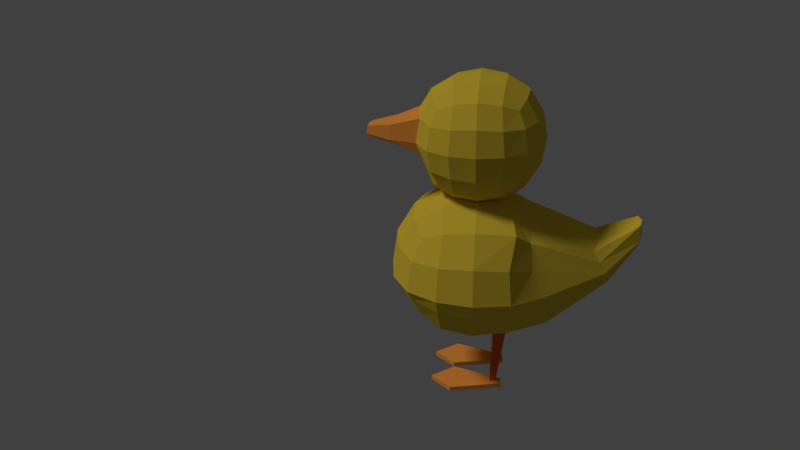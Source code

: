# Source: duck.blend  (saved by Blender 2.79.0; exported with 4.5.12 LTS)
import bpy
from mathutils import Matrix  # noqa: F401  (used for matrix-valued properties, if any)

bpy.ops.wm.read_factory_settings(use_empty=True)
scene = bpy.context.scene
scene.name = 'Scene'

# ---- collections
col_collection_1 = bpy.data.collections.new('Collection 1'); scene.collection.children.link(col_collection_1)

# ---- materials (node trees are filled in below, after node groups)
mat_material_006 = bpy.data.materials.new('Material.006')
mat_material_006.alpha_threshold = 0.0
mat_material_006.use_transparent_shadow = False
mat_material_006.diffuse_color = (0.7842, 0.1318, 0.02195, 1.0)
mat_material_006.roughness = 0.5
mat_material_006.specular_intensity = 0.0
mat_material = bpy.data.materials.new('Material')
mat_material.alpha_threshold = 0.0
mat_material.use_transparent_shadow = False
mat_material.diffuse_color = (0.8, 0.569, 0.04704, 1.0)
mat_material.roughness = 0.5
mat_material.specular_intensity = 0.0
mat_material.line_color = (0.0, 0.0, 0.0, 1.0)
mat_material_004 = bpy.data.materials.new('Material.004')
mat_material_004.alpha_threshold = 0.0
mat_material_004.use_transparent_shadow = False
mat_material_004.diffuse_color = (1.0, 0.3635, 0.06327, 1.0)
mat_material_004.roughness = 0.5
mat_material_004.specular_intensity = 0.0
mat_material_009 = bpy.data.materials.new('Material.009')
mat_material_009.alpha_threshold = 0.0
mat_material_009.use_transparent_shadow = False
mat_material_009.roughness = 0.5

# ---- material node trees

# ---- world
world_world = bpy.data.worlds.new('World'); scene.world = world_world
world_world.color = (0.05088, 0.05088, 0.05088)
world_world.use_sun_shadow = False
world_world.sun_shadow_jitter_overblur = 0.0
world_world.cycles.sampling_method = 'MANUAL'

# ---- cameras
cam_camera = bpy.data.cameras.new('Camera')
cam_camera.clip_end = 100.0
cam_camera.lens = 35.0
cam_camera.sensor_width = 32.0
cam_camera.sensor_height = 18.0
cam_camera.ortho_scale = 7.314
cam_camera.dof.focus_distance = 0.0
cam_camera.dof.aperture_fstop = 128.0

# ---- lights
light_lamp = bpy.data.lights.new('Lamp', 'SUN')
light_lamp.transmission_factor = 0.0
light_lamp.cutoff_distance = 30.0
light_lamp.angle = 0.1993
light_lamp.energy = 1.0
light_lamp.shadow_buffer_clip_start = 1.001
light_lamp.shadow_soft_size = 0.1
light_lamp.shadow_cascade_max_distance = 1000.0

# ---- meshes
me_cube_001 = bpy.data.meshes.new('Cube.001')
me_cube_001.from_pydata([(-1.0, -1.0, -1.0), (-1.0, -1.0, 1.0), (-1.0, 1.0, -1.0), (-1.0, 1.0, 1.0), (1.0, -1.0, -1.0), (3.842, -0.8623, 0.9673), (1.0, 1.0, -1.0), (3.842, 1.138, 0.9673), (-0.2159, -14.25, -1.009), (-0.2159, -14.25, 0.9908), (-0.2159, -12.25, -1.009), (-0.2159, -12.25, 0.9908), (1.784, -14.25, -1.009), (4.626, -14.11, 0.958), (1.784, -12.25, -1.009), (4.626, -12.11, 0.958)], [], [(0, 1, 3, 2), (2, 3, 7, 6), (6, 7, 5, 4), (4, 5, 1, 0), (2, 6, 4, 0), (7, 3, 1, 5), (8, 9, 11, 10), (10, 11, 15, 14), (14, 15, 13, 12), (12, 13, 9, 8), (10, 14, 12, 8), (15, 11, 9, 13)])
me_cube_001.materials.append(mat_material_006)
me_cube_001.use_remesh_preserve_volume = False
me_cube_001.use_remesh_preserve_attributes = False
me_cube_001.use_mirror_vertex_groups = False
me_cube_001.update()
me_cylinder = bpy.data.meshes.new('Cylinder')
me_cylinder.from_pydata([(0.0, 1.0, -1.0), (0.0, 1.0, 1.0), (0.1951, 0.9808, -1.0), (0.1951, 0.9808, 1.0), (0.3827, 0.9239, -1.0), (0.3827, 0.9239, 1.0), (0.5556, 0.8315, -1.0), (0.5556, 0.8315, 1.0), (0.7071, 0.7071, -1.0), (0.7071, 0.7071, 1.0), (0.8315, 0.5556, -1.0), (0.8315, 0.5556, 1.0), (0.9239, 0.3827, -1.0), (0.9239, 0.3827, 1.0), (0.9808, 0.1951, -1.0), (0.9808, 0.1951, 1.0), (1.0, 7.55e-08, -1.0), (1.0, 7.55e-08, 1.0), (0.9808, -0.1951, -1.0), (0.9808, -0.1951, 1.0), (0.9239, -0.3827, -1.0), (0.9239, -0.3827, 1.0), (0.8315, -0.5556, -1.0), (0.8315, -0.5556, 1.0), (0.7071, -0.7071, -1.0), (0.7071, -0.7071, 1.0), (0.5556, -0.8315, -1.0), (0.5556, -0.8315, 1.0), (0.3827, -0.9239, -1.0), (0.3827, -0.9239, 1.0), (0.1951, -0.9808, -1.0), (0.1951, -0.9808, 1.0), (-3.258e-07, -1.0, -1.0), (-3.258e-07, -1.0, 1.0), (-0.1951, -0.9808, -1.0), (-0.1951, -0.9808, 1.0), (-0.3827, -0.9239, -1.0), (-0.3827, -0.9239, 1.0), (-0.5556, -0.8315, -1.0), (-0.5556, -0.8315, 1.0), (-0.7071, -0.7071, -1.0), (-0.7071, -0.7071, 1.0), (-0.8315, -0.5556, -1.0), (-0.8315, -0.5556, 1.0), (-0.9239, -0.3827, -1.0), (-0.9239, -0.3827, 1.0), (-0.9808, -0.1951, -1.0), (-0.9808, -0.1951, 1.0), (-1.0, 9.656e-07, -1.0), (-1.0, 9.656e-07, 1.0), (-0.9808, 0.1951, -1.0), (-0.9808, 0.1951, 1.0), (-0.9239, 0.3827, -1.0), (-0.9239, 0.3827, 1.0), (-0.8315, 0.5556, -1.0), (-0.8315, 0.5556, 1.0), (-0.7071, 0.7071, -1.0), (-0.7071, 0.7071, 1.0), (-0.5556, 0.8315, -1.0), (-0.5556, 0.8315, 1.0), (-0.3827, 0.9239, -1.0), (-0.3827, 0.9239, 1.0), (-0.1951, 0.9808, -1.0), (-0.1951, 0.9808, 1.0)], [], [(0, 1, 3, 2), (2, 3, 5, 4), (4, 5, 7, 6), (6, 7, 9, 8), (8, 9, 11, 10), (10, 11, 13, 12), (12, 13, 15, 14), (14, 15, 17, 16), (16, 17, 19, 18), (18, 19, 21, 20), (20, 21, 23, 22), (22, 23, 25, 24), (24, 25, 27, 26), (26, 27, 29, 28), (28, 29, 31, 30), (30, 31, 33, 32), (32, 33, 35, 34), (34, 35, 37, 36), (36, 37, 39, 38), (38, 39, 41, 40), (40, 41, 43, 42), (42, 43, 45, 44), (44, 45, 47, 46), (46, 47, 49, 48), (48, 49, 51, 50), (50, 51, 53, 52), (52, 53, 55, 54), (54, 55, 57, 56), (56, 57, 59, 58), (58, 59, 61, 60), (3, 1, 63, 61, 59, 57, 55, 53, 51, 49, 47, 45, 43, 41, 39, 37, 35, 33, 31, 29, 27, 25, 23, 21, 19, 17, 15, 13, 11, 9, 7, 5), (60, 61, 63, 62), (62, 63, 1, 0), (0, 2, 4, 6, 8, 10, 12, 14, 16, 18, 20, 22, 24, 26, 28, 30, 32, 34, 36, 38, 40, 42, 44, 46, 48, 50, 52, 54, 56, 58, 60, 62)])
me_cylinder.use_remesh_preserve_volume = False
me_cylinder.use_remesh_preserve_attributes = False
me_cylinder.use_mirror_vertex_groups = False
me_cylinder.update()
me_cube = bpy.data.meshes.new('Cube')
me_cube.from_pydata([(0.02239, 0.0009889, -0.6988), (0.3695, -0.004931, -0.6217), (0.01423, -0.3503, -0.6438), (-0.3309, 0.005666, -0.658), (0.02443, 0.351, -0.6359), (0.3471, 0.3212, -0.5638), (0.3376, -0.3315, -0.5712), (-0.3142, -0.3216, -0.605), (-0.3047, 0.331, -0.5976), (0.0, 0.3507, 0.8194), (-0.2876, -0.001784, 0.7937), (-2.235e-07, -0.3507, 0.8194), (0.3507, -2.682e-07, 0.8194), (0.3264, 0.3264, 0.7639), (-0.3165, 0.3269, 0.7573), (-0.2513, -0.3208, 0.7094), (0.3264, -0.3264, 0.7639), (0.8785, -2.608e-07, 0.0), (0.8194, 0.3507, 0.0), (0.8194, -3.129e-07, 0.3507), (0.8194, -0.3507, 0.0), (0.8132, -0.01695, -0.1294), (0.7613, 0.31, -0.1043), (0.7639, 0.3264, 0.3264), (0.7639, -0.3264, 0.3264), (0.7518, -0.3427, -0.1117), (-2.608e-07, -0.8785, 0.0), (0.3507, -0.8194, 0.0), (-3.055e-07, -0.8194, 0.3507), (-0.3507, -0.8194, 0.0), (-0.01692, -0.8239, -0.181), (0.3085, -0.7735, -0.1392), (0.3264, -0.7639, 0.3264), (-0.3264, -0.7639, 0.3264), (-0.3433, -0.7637, -0.173), (1.963e-07, 0.8785, 0.0), (0.3507, 0.8194, 0.0), (0.006911, 0.8147, -0.1625), (-0.3507, 0.8194, 0.0), (1.714e-07, 0.8194, 0.3507), (0.3264, 0.7639, 0.3264), (0.3405, 0.7591, -0.1476), (-0.3211, 0.7639, -0.1558), (-0.3264, 0.7639, 0.3264), (0.6104, 0.291, -0.3853), (0.6525, -0.01121, -0.4306), (0.6016, -0.313, -0.3921), (0.328, 0.5974, -0.4229), (0.01953, 0.6416, -0.4566), (-0.2851, 0.6015, -0.4285), (0.609, 0.5898, -0.1111), (0.6432, 0.6432, 0.0), (0.599, 0.599, 0.3021), (0.3008, -0.6054, -0.4108), (0.0008243, -0.6446, -0.4712), (-0.3025, -0.5962, -0.4421), (0.5818, -0.613, -0.099), (0.6432, -0.6432, 0.0), (0.599, -0.599, 0.3021), (-0.7138, -0.2887, -0.4636), (-0.7561, 0.01516, -0.4957), (-0.6983, 0.3151, -0.4526), (-0.6797, -0.5919, -0.1751), (-0.651, -0.6434, -0.008108), (-0.5491, -0.6021, 0.2801), (-0.6489, 0.6055, -0.1534), (-0.6362, 0.643, -7.167e-05), (-0.5353, 0.5957, 0.2607), (0.599, 0.3021, 0.599), (0.6432, -3.316e-07, 0.6432), (0.599, -0.3021, 0.599), (0.3021, 0.599, 0.599), (1.146e-07, 0.6432, 0.6432), (-0.3775, 0.6061, 0.6143), (0.3021, -0.599, 0.599), (-2.962e-07, -0.6432, 0.6432), (-0.2579, -0.5826, 0.5264), (-0.4701, -0.3149, 0.5865), (-0.5112, -0.02074, 0.6429), (-0.5226, 0.2852, 0.6051), (0.5289, 0.5036, -0.3236), (0.5043, -0.5198, -0.3095), (-0.6177, -0.4998, -0.3912), (-0.5916, 0.5182, -0.3727), (0.5093, 0.5093, 0.5093), (0.5093, -0.5093, 0.5093), (-0.422, -0.5088, 0.4482), (-0.5105, 0.503, 0.4981), (-1.574, -0.07444, 0.3415), (-1.55, -0.2388, 0.3284), (-1.224, -0.2957, 0.1068), (-1.533, -0.2002, 0.2816), (-1.552, -0.04576, 0.2833), (-1.27, -0.1212, -0.05947), (-1.254, -0.2632, 0.07572), (-1.573, -0.09222, 0.5072), (-1.162, 0.003188, 0.3776), (-1.548, -0.244, 0.4838), (-1.176, -0.2764, 0.2418), (-1.147, -0.1384, 0.3793), (-1.544, 0.08801, 0.3634), (-1.217, 0.3071, 0.1105), (-1.543, 0.06013, 0.5164), (-1.144, 0.1447, 0.3541), (-1.169, 0.285, 0.2185), (-1.289, 0.02123, -0.07452), (-1.525, 0.1035, 0.3179), (-1.239, 0.2979, 0.0859), (-1.262, 0.1618, -0.05434), (-1.225, -0.2201, -0.02555), (-1.212, 0.257, -0.0169), (-1.115, -0.2356, 0.3293), (-1.11, 0.2417, 0.3054), (0.2502, 2.658e-08, 0.7828), (-1.595e-08, -0.2502, 0.7828), (-0.2502, 1.169e-07, 0.7828), (7.441e-08, 0.2502, 0.7828), (0.2328, 0.2328, 0.8224), (0.2328, -0.2328, 0.8224), (-0.2328, -0.2328, 0.8224), (-0.2328, 0.2328, 0.8224), (-8.106e-08, -1.176e-07, 1.994), (0.0, 0.2502, 1.952), (-0.2502, -3.189e-08, 1.952), (-1.595e-07, -0.2502, 1.952), (0.2502, -1.913e-07, 1.952), (0.2328, 0.2328, 1.912), (-0.2328, 0.2328, 1.912), (-0.2328, -0.2328, 1.912), (0.2328, -0.2328, 1.912), (0.5846, 0.2502, 1.367), (0.5846, -2.232e-07, 1.618), (0.5846, -0.2502, 1.367), (0.5846, -1.223e-07, 1.238), (0.545, 0.2328, 1.255), (0.545, 0.2328, 1.6), (0.545, -0.2328, 1.6), (0.545, -0.2328, 1.255), (-1.86e-07, -0.6267, 1.367), (0.2502, -0.5846, 1.367), (-2.179e-07, -0.5846, 1.618), (-0.2502, -0.5846, 1.367), (-1.382e-07, -0.5846, 1.117), (0.2328, -0.545, 1.135), (0.2328, -0.545, 1.6), (-0.2328, -0.545, 1.6), (-0.2328, -0.545, 1.135), (-0.6267, 1.319e-07, 1.367), (-0.5846, -0.2502, 1.367), (-0.5846, 9.567e-08, 1.618), (-0.5846, 0.2502, 1.367), (-0.5846, 1.382e-07, 1.117), (-0.545, -0.2328, 1.135), (-0.545, -0.2328, 1.6), (-0.545, 0.2328, 1.6), (-0.545, 0.2328, 1.135), (1.4e-07, 0.6267, 1.367), (0.2502, 0.5846, 1.367), (1.276e-07, 0.5846, 1.117), (-0.2502, 0.5846, 1.367), (1.223e-07, 0.5846, 1.618), (0.2328, 0.545, 1.6), (0.2328, 0.545, 1.135), (-0.2328, 0.545, 1.135), (-0.2328, 0.545, 1.6), (0.4273, 0.2155, 0.9401), (0.4589, -4.518e-08, 0.9085), (0.4273, -0.2155, 0.9401), (0.2155, 0.4273, 0.9401), (1.043e-07, 0.4589, 0.9085), (-0.2155, 0.4273, 0.9401), (0.4273, 0.4273, 1.152), (0.4589, 0.4589, 1.367), (0.4273, 0.4273, 1.583), (0.2155, -0.4273, 0.9401), (-7.043e-08, -0.4589, 0.9085), (-0.2155, -0.4273, 0.9401), (0.4273, -0.4273, 1.152), (0.4589, -0.4589, 1.367), (0.4273, -0.4273, 1.583), (-0.4273, -0.2155, 0.9401), (-0.4589, 1.355e-07, 0.9085), (-0.4273, 0.2155, 0.9401), (-0.4273, -0.4273, 1.152), (-0.4589, -0.4589, 1.367), (-0.4273, -0.4273, 1.583), (-0.4273, 0.4273, 1.152), (-0.4589, 0.4589, 1.367), (-0.4273, 0.4273, 1.583), (0.4273, 0.2155, 1.795), (0.4589, -2.365e-07, 1.826), (0.4273, -0.2155, 1.795), (0.2155, 0.4273, 1.795), (8.172e-08, 0.4589, 1.826), (-0.2155, 0.4273, 1.795), (0.2155, -0.4273, 1.795), (-2.113e-07, -0.4589, 1.826), (-0.2155, -0.4273, 1.795), (-0.4273, -0.2155, 1.795), (-0.4589, 4.518e-08, 1.826), (-0.4273, 0.2155, 1.795), (0.3633, 0.3633, 1.004), (0.3633, -0.3633, 1.004), (-0.3633, -0.3633, 1.004), (-0.3633, 0.3633, 1.004), (0.3633, 0.3633, 1.731), (0.3633, -0.3633, 1.731), (-0.3633, -0.3633, 1.731), (-0.3633, 0.3633, 1.731), (0.8492, 0.194, 1.372), (0.8241, 0.183, 1.346), (0.8354, -1.594e-07, 1.33), (0.8354, -2.234e-07, 1.526), (0.8241, 0.183, 1.52), (0.8269, -0.191, 1.359), (0.8018, -0.18, 1.506), (0.8018, -0.18, 1.332), (1.074, -2.437e-07, 1.4), (1.074, 0.1145, 1.405), (1.062, 0.109, 1.376), (1.061, -2.236e-07, 1.366), (1.061, -2.554e-07, 1.479), (1.062, 0.109, 1.478), (1.052, -0.1115, 1.391), (1.04, -0.106, 1.465), (1.04, -0.106, 1.362)], [], [(0, 4, 5, 1), (1, 5, 44, 45), (4, 48, 47, 5), (5, 47, 80, 44), (0, 1, 6, 2), (2, 6, 53, 54), (1, 45, 46, 6), (6, 46, 81, 53), (0, 2, 7, 3), (3, 7, 59, 60), (2, 54, 55, 7), (7, 55, 82, 59), (0, 3, 8, 4), (4, 8, 49, 48), (3, 60, 61, 8), (8, 61, 83, 49), (9, 13, 71, 72), (12, 69, 68, 13), (13, 68, 84, 71), (10, 14, 79, 78), (9, 72, 73, 14), (14, 73, 87, 79), (11, 15, 76, 75), (10, 78, 77, 15), (15, 77, 86, 76), (12, 16, 70, 69), (11, 75, 74, 16), (16, 74, 85, 70), (17, 21, 22, 18), (18, 22, 50, 51), (21, 45, 44, 22), (22, 44, 80, 50), (17, 18, 23, 19), (19, 23, 68, 69), (18, 51, 52, 23), (23, 52, 84, 68), (17, 19, 24, 20), (20, 24, 58, 57), (19, 69, 70, 24), (24, 70, 85, 58), (17, 20, 25, 21), (21, 25, 46, 45), (20, 57, 56, 25), (25, 56, 81, 46), (26, 30, 31, 27), (27, 31, 56, 57), (30, 54, 53, 31), (31, 53, 81, 56), (26, 27, 32, 28), (28, 32, 74, 75), (27, 57, 58, 32), (32, 58, 85, 74), (26, 28, 33, 29), (29, 33, 64, 63), (28, 75, 76, 33), (33, 76, 86, 64), (26, 29, 34, 30), (30, 34, 55, 54), (29, 63, 62, 34), (34, 62, 82, 55), (87, 67, 104, 112), (83, 61, 108, 110), (77, 78, 96, 99), (67, 66, 101, 104), (61, 60, 105, 108), (86, 77, 99, 111), (66, 65, 107, 101), (60, 59, 93, 105), (65, 83, 110, 107), (59, 82, 109, 93), (64, 86, 111, 98), (63, 64, 98, 90), (62, 63, 90, 94), (79, 87, 112, 103), (82, 62, 94, 109), (78, 79, 103, 96), (35, 39, 40, 36), (36, 40, 52, 51), (39, 72, 71, 40), (40, 71, 84, 52), (35, 36, 41, 37), (37, 41, 47, 48), (36, 51, 50, 41), (41, 50, 80, 47), (35, 37, 42, 38), (38, 42, 65, 66), (37, 48, 49, 42), (42, 49, 83, 65), (35, 38, 43, 39), (39, 43, 73, 72), (38, 66, 67, 43), (43, 67, 87, 73), (88, 92, 91, 89), (89, 91, 94, 90), (92, 105, 93, 91), (91, 93, 109, 94), (88, 89, 97, 95), (95, 97, 99, 96), (89, 90, 98, 97), (97, 98, 111, 99), (88, 95, 102, 100), (100, 102, 104, 101), (95, 96, 103, 102), (102, 103, 112, 104), (88, 100, 106, 92), (92, 106, 108, 105), (100, 101, 107, 106), (106, 107, 110, 108), (113, 117, 165, 166), (116, 169, 168, 117), (117, 168, 201, 165), (114, 118, 174, 175), (113, 166, 167, 118), (118, 167, 202, 174), (115, 119, 180, 181), (114, 175, 176, 119), (119, 176, 203, 180), (116, 120, 170, 169), (115, 181, 182, 120), (120, 182, 204, 170), (121, 125, 126, 122), (122, 126, 192, 193), (125, 190, 189, 126), (126, 189, 205, 192), (121, 122, 127, 123), (123, 127, 200, 199), (122, 193, 194, 127), (127, 194, 208, 200), (121, 123, 128, 124), (124, 128, 197, 196), (123, 199, 198, 128), (128, 198, 207, 197), (121, 124, 129, 125), (125, 129, 191, 190), (124, 196, 195, 129), (129, 195, 206, 191), (135, 131, 212, 213), (130, 134, 171, 172), (133, 166, 165, 134), (134, 165, 201, 171), (132, 137, 216, 214), (131, 135, 189, 190), (130, 172, 173, 135), (135, 173, 205, 189), (133, 134, 210, 211), (132, 136, 179, 178), (131, 190, 191, 136), (136, 191, 206, 179), (136, 132, 214, 215), (133, 137, 167, 166), (132, 178, 177, 137), (137, 177, 202, 167), (138, 142, 143, 139), (139, 143, 177, 178), (142, 175, 174, 143), (143, 174, 202, 177), (138, 139, 144, 140), (140, 144, 195, 196), (139, 178, 179, 144), (144, 179, 206, 195), (138, 140, 145, 141), (141, 145, 185, 184), (140, 196, 197, 145), (145, 197, 207, 185), (138, 141, 146, 142), (142, 146, 176, 175), (141, 184, 183, 146), (146, 183, 203, 176), (147, 151, 152, 148), (148, 152, 183, 184), (151, 181, 180, 152), (152, 180, 203, 183), (147, 148, 153, 149), (149, 153, 198, 199), (148, 184, 185, 153), (153, 185, 207, 198), (147, 149, 154, 150), (150, 154, 188, 187), (149, 199, 200, 154), (154, 200, 208, 188), (147, 150, 155, 151), (151, 155, 182, 181), (150, 187, 186, 155), (155, 186, 204, 182), (156, 160, 161, 157), (157, 161, 173, 172), (160, 193, 192, 161), (161, 192, 205, 173), (156, 157, 162, 158), (158, 162, 168, 169), (157, 172, 171, 162), (162, 171, 201, 168), (156, 158, 163, 159), (159, 163, 186, 187), (158, 169, 170, 163), (163, 170, 204, 186), (156, 159, 164, 160), (160, 164, 194, 193), (159, 187, 188, 164), (164, 188, 208, 194), (215, 214, 223, 224), (214, 216, 225, 223), (211, 210, 219, 220), (213, 212, 221, 222), (131, 136, 215, 212), (134, 130, 209, 210), (137, 133, 211, 216), (130, 135, 213, 209), (217, 220, 219, 218), (217, 218, 222, 221), (217, 221, 224, 223), (217, 223, 225, 220), (209, 213, 222, 218), (210, 209, 218, 219), (216, 211, 220, 225), (212, 215, 224, 221), (13, 9, 117, 12), (16, 12, 118, 11), (15, 11, 119, 10), (14, 10, 120, 9), (9, 120, 117), (12, 117, 118), (11, 118, 119), (10, 119, 120)])
me_cube.polygons.foreach_set('material_index', [0, 0, 0, 0, 0, 0, 0, 0, 0, 0, 0, 0, 0, 0, 0, 0, 0, 0, 0, 0, 0, 0, 0, 0, 0, 0, 0, 0, 0, 0, 0, 0, 0, 0, 0, 0, 0, 0, 0, 0, 0, 0, 0, 0, 0, 0, 0, 0, 0, 0, 0, 0, 0, 0, 0, 0, 0, 0, 0, 0, 0, 0, 0, 0, 0, 0, 0, 0, 0, 0, 0, 0, 0, 0, 0, 0, 0, 0, 0, 0, 0, 0, 0, 0, 0, 0, 0, 0, 0, 0, 0, 0, 0, 0, 0, 0, 0, 0, 0, 0, 0, 0, 0, 0, 0, 0, 0, 0, 1, 1, 1, 1, 1, 1, 1, 1, 1, 1, 1, 1, 1, 1, 1, 1, 1, 1, 1, 1, 1, 1, 1, 1, 1, 1, 1, 1, 2, 1, 1, 1, 2, 1, 1, 1, 2, 1, 1, 1, 2, 1, 1, 1, 1, 1, 1, 1, 1, 1, 1, 1, 1, 1, 1, 1, 1, 1, 1, 1, 1, 1, 1, 1, 1, 1, 1, 1, 1, 1, 1, 1, 1, 1, 1, 1, 1, 1, 1, 1, 1, 1, 1, 1, 1, 1, 1, 1, 1, 1, 1, 1, 2, 2, 2, 2, 2, 2, 2, 2, 2, 2, 2, 2, 2, 2, 2, 2, 0, 0, 0, 0, 0, 0, 0, 0])
_uv = me_cube.uv_layers.new(name='UVMap')
_uv.uv.foreach_set('vector', [0.1379, 0.1348, 0.2127, 0.1245, 0.1972, 0.05633, 0.1269, 0.06074, 0.1269, 0.06074, 0.1972, 0.05633, 0.1834, 0.0008834, 0.1175, 0.000401, 0.2127, 0.1245, 0.275, 0.1173, 0.256, 0.05486, 0.1972, 0.05633, 0.1972, 0.05633, 0.256, 0.05486, 0.2303, 0.01454, 0.1834, 0.0008834, 0.1379, 0.1348, 0.1269, 0.06074, 0.05794, 0.07677, 0.06304, 0.1465, 0.06304, 0.1465, 0.05794, 0.07677, 0.000401, 0.09236, 0.0004708, 0.1576, 0.1269, 0.06074, 0.1175, 0.000401, 0.05444, 0.0198, 0.05794, 0.07677, 0.05794, 0.07677, 0.05444, 0.0198, 0.01297, 0.04642, 0.000401, 0.09236, 0.1379, 0.1348, 0.06304, 0.1465, 0.07843, 0.2159, 0.1489, 0.2102, 0.1489, 0.2102, 0.07843, 0.2159, 0.09673, 0.3004, 0.1629, 0.3009, 0.06304, 0.1465, 0.0004708, 0.1576, 0.01937, 0.2211, 0.07843, 0.2159, 0.07843, 0.2159, 0.01937, 0.2211, 0.04888, 0.2858, 0.09673, 0.3004, 0.1379, 0.1348, 0.1489, 0.2102, 0.2177, 0.1954, 0.2127, 0.1245, 0.2127, 0.1245, 0.2177, 0.1954, 0.275, 0.1836, 0.275, 0.1173, 0.1489, 0.2102, 0.1629, 0.3009, 0.2254, 0.2801, 0.2177, 0.1954, 0.2177, 0.1954, 0.2254, 0.2801, 0.2658, 0.2515, 0.275, 0.1836, 0.3498, 0.2666, 0.3727, 0.3334, 0.3145, 0.3432, 0.2887, 0.2826, 0.4421, 0.3206, 0.4581, 0.3816, 0.3927, 0.3889, 0.3727, 0.3334, 0.3727, 0.3334, 0.3927, 0.3889, 0.3446, 0.3815, 0.3145, 0.3432, 0.4075, 0.1873, 0.3374, 0.1993, 0.3348, 0.154, 0.3993, 0.1396, 0.3498, 0.2666, 0.2887, 0.2826, 0.2758, 0.2018, 0.3374, 0.1993, 0.3374, 0.1993, 0.2758, 0.2018, 0.29, 0.1684, 0.3348, 0.154, 0.4961, 0.2282, 0.4761, 0.1774, 0.5304, 0.1617, 0.5571, 0.2122, 0.4075, 0.1873, 0.3993, 0.1396, 0.4629, 0.1321, 0.4761, 0.1774, 0.4761, 0.1774, 0.4629, 0.1321, 0.506, 0.1315, 0.5304, 0.1617, 0.4421, 0.3206, 0.5089, 0.2976, 0.5187, 0.3558, 0.4581, 0.3816, 0.4961, 0.2282, 0.5571, 0.2122, 0.5644, 0.2776, 0.5089, 0.2976, 0.5089, 0.2976, 0.5644, 0.2776, 0.5571, 0.3258, 0.5187, 0.3558, 0.1388, 0.5539, 0.1663, 0.5483, 0.1661, 0.619, 0.1443, 0.6294, 0.1443, 0.6294, 0.1661, 0.619, 0.1663, 0.6784, 0.1489, 0.6923, 0.2321, 0.5454, 0.1671, 0.5449, 0.1762, 0.4796, 0.2367, 0.4749, 0.2367, 0.4749, 0.1762, 0.4796, 0.1945, 0.4347, 0.2401, 0.4156, 0.1388, 0.5539, 0.1443, 0.6294, 0.07369, 0.6293, 0.06333, 0.5594, 0.06333, 0.5594, 0.07369, 0.6293, 0.01467, 0.6283, 0.000401, 0.564, 0.1443, 0.6294, 0.1489, 0.6923, 0.08319, 0.6875, 0.07369, 0.6293, 0.07369, 0.6293, 0.08319, 0.6875, 0.03722, 0.6715, 0.01467, 0.6283, 0.1388, 0.5539, 0.06333, 0.5594, 0.06344, 0.4888, 0.1333, 0.4785, 0.1333, 0.4785, 0.06344, 0.4888, 0.06439, 0.4298, 0.1287, 0.4156, 0.06333, 0.5594, 0.000401, 0.564, 0.005183, 0.4984, 0.06344, 0.4888, 0.06344, 0.4888, 0.005183, 0.4984, 0.02123, 0.4524, 0.06439, 0.4298, 0.1388, 0.5539, 0.1333, 0.4785, 0.1574, 0.4785, 0.1663, 0.5483, 0.2321, 0.5454, 0.2367, 0.6157, 0.1762, 0.6099, 0.1671, 0.5449, 0.1333, 0.4785, 0.1287, 0.4156, 0.1505, 0.4205, 0.1574, 0.4785, 0.2367, 0.6157, 0.2401, 0.6739, 0.1945, 0.6543, 0.1762, 0.6099, 0.4134, 0.6485, 0.4517, 0.6399, 0.4517, 0.7107, 0.4231, 0.7236, 0.4231, 0.7236, 0.4517, 0.7107, 0.4506, 0.7703, 0.4311, 0.7861, 0.5154, 0.516, 0.4537, 0.5051, 0.4739, 0.4423, 0.5323, 0.4473, 0.5323, 0.4473, 0.4739, 0.4423, 0.5006, 0.4012, 0.5476, 0.3897, 0.4134, 0.6485, 0.4231, 0.7236, 0.3526, 0.7273, 0.3384, 0.6582, 0.3384, 0.6582, 0.3526, 0.7273, 0.2936, 0.7296, 0.2758, 0.6662, 0.4231, 0.7236, 0.4311, 0.7861, 0.3652, 0.785, 0.3526, 0.7273, 0.3526, 0.7273, 0.3652, 0.785, 0.3185, 0.7715, 0.2936, 0.7296, 0.4134, 0.6485, 0.3384, 0.6582, 0.3346, 0.5877, 0.4038, 0.5735, 0.4038, 0.5735, 0.3346, 0.5877, 0.3384, 0.5387, 0.3973, 0.509, 0.3384, 0.6582, 0.2758, 0.6662, 0.2937, 0.6078, 0.3346, 0.5877, 0.5644, 0.1375, 0.5304, 0.1617, 0.506, 0.1315, 0.5185, 0.09985, 0.4134, 0.6485, 0.4038, 0.5735, 0.441, 0.5703, 0.4517, 0.6399, 0.5154, 0.516, 0.5092, 0.5862, 0.4525, 0.5708, 0.4537, 0.5051, 0.4038, 0.5735, 0.3973, 0.509, 0.4322, 0.4983, 0.441, 0.5703, 0.5092, 0.5862, 0.5005, 0.6582, 0.4557, 0.6396, 0.4525, 0.5708, 0.7158, 0.2403, 0.6652, 0.2496, 0.6665, 0.3866, 0.6843, 0.3724, 0.2658, 0.2515, 0.2254, 0.2801, 0.2085, 0.405, 0.2275, 0.3916, 0.4629, 0.1321, 0.3993, 0.1396, 0.3586, 0.005075, 0.389, 0.000401, 0.6652, 0.2496, 0.6108, 0.2756, 0.6441, 0.3986, 0.6665, 0.3866, 0.2254, 0.2801, 0.1629, 0.3009, 0.1792, 0.4148, 0.2085, 0.405, 0.506, 0.1315, 0.4629, 0.1321, 0.389, 0.000401, 0.411, 0.001773, 0.6108, 0.2756, 0.578, 0.2808, 0.6392, 0.4038, 0.6441, 0.3986, 0.1629, 0.3009, 0.09673, 0.3004, 0.1482, 0.4145, 0.1792, 0.4148, 0.8137, 0.868, 0.7678, 0.8513, 0.8318, 0.9918, 0.8533, 0.9996, 0.09673, 0.3004, 0.04888, 0.2858, 0.1258, 0.4077, 0.1482, 0.4145, 0.3384, 0.5387, 0.3059, 0.5706, 0.3123, 0.4189, 0.3294, 0.4036, 0.3973, 0.509, 0.3384, 0.5387, 0.3294, 0.4036, 0.357, 0.3897, 0.5005, 0.6582, 0.537, 0.6561, 0.5476, 0.7816, 0.5402, 0.7873, 0.3348, 0.154, 0.29, 0.1684, 0.3117, 0.02905, 0.3301, 0.01658, 0.4557, 0.6396, 0.5005, 0.6582, 0.5402, 0.7873, 0.5192, 0.7786, 0.3993, 0.1396, 0.3348, 0.154, 0.3301, 0.01658, 0.3586, 0.005075, 0.6003, 0.1387, 0.6757, 0.133, 0.6651, 0.06317, 0.5945, 0.06332, 0.5945, 0.06332, 0.6651, 0.06317, 0.6554, 0.004945, 0.5897, 0.000401, 0.6757, 0.133, 0.7386, 0.1281, 0.7241, 0.0639, 0.6651, 0.06317, 0.6651, 0.06317, 0.7241, 0.0639, 0.7014, 0.02082, 0.6554, 0.004945, 0.6003, 0.1387, 0.5945, 0.06332, 0.5686, 0.06962, 0.5652, 0.1399, 0.8249, 0.727, 0.8401, 0.6583, 0.7807, 0.6554, 0.762, 0.7184, 0.5945, 0.06332, 0.5897, 0.000401, 0.572, 0.01126, 0.5686, 0.06962, 0.8401, 0.6583, 0.8533, 0.6013, 0.806, 0.6143, 0.7807, 0.6554, 0.6003, 0.1387, 0.5652, 0.1399, 0.5721, 0.2104, 0.6061, 0.2142, 0.6061, 0.2142, 0.5721, 0.2104, 0.578, 0.2808, 0.6108, 0.2756, 0.8249, 0.727, 0.762, 0.7184, 0.7619, 0.7844, 0.8198, 0.7976, 0.8198, 0.7976, 0.7619, 0.7844, 0.7678, 0.8513, 0.8137, 0.868, 0.6003, 0.1387, 0.6061, 0.2142, 0.6759, 0.2036, 0.6757, 0.133, 0.6757, 0.133, 0.6759, 0.2036, 0.7386, 0.2098, 0.7386, 0.1281, 0.6061, 0.2142, 0.6108, 0.2756, 0.6652, 0.2496, 0.6759, 0.2036, 0.2401, 0.6747, 0.2015, 0.6797, 0.2086, 0.7343, 0.2401, 0.7456, 0.3367, 0.8269, 0.3344, 0.8407, 0.3664, 0.8314, 0.3714, 0.8194, 0.9198, 0.8109, 0.9109, 0.8049, 0.8832, 0.7353, 0.8913, 0.7307, 0.3344, 0.8407, 0.343, 0.9188, 0.3714, 0.9068, 0.3664, 0.8314, 0.9109, 0.8049, 0.8541, 0.7313, 0.8636, 0.7237, 0.8832, 0.7353, 0.3367, 0.8269, 0.3714, 0.8194, 0.3628, 0.7869, 0.33, 0.7916, 0.9106, 0.6045, 0.9436, 0.6013, 0.9436, 0.6907, 0.9133, 0.6954, 0.9198, 0.8109, 0.8913, 0.7307, 0.9221, 0.7281, 0.9523, 0.819, 0.9523, 0.819, 0.9221, 0.7281, 0.9436, 0.7203, 0.9523, 0.7297, 0.3367, 0.8269, 0.33, 0.7916, 0.2979, 0.7992, 0.3018, 0.8326, 0.2467, 0.5048, 0.2727, 0.5252, 0.2727, 0.4221, 0.2481, 0.4156, 0.9106, 0.6045, 0.9133, 0.6954, 0.8847, 0.707, 0.8805, 0.6191, 0.8805, 0.6191, 0.8847, 0.707, 0.8664, 0.7195, 0.8541, 0.7094, 0.3367, 0.8269, 0.3018, 0.8326, 0.3014, 0.8429, 0.3344, 0.8407, 0.3344, 0.8407, 0.3014, 0.8429, 0.3127, 0.9234, 0.343, 0.9188, 0.2467, 0.5048, 0.2481, 0.4156, 0.2409, 0.4161, 0.2416, 0.4955, 0.3014, 0.8429, 0.2758, 0.903, 0.2907, 0.9217, 0.3127, 0.9234, 0.8677, 0.556, 0.8174, 0.5596, 0.8272, 0.6005, 0.8742, 0.6005, 0.8064, 0.5104, 0.7619, 0.5169, 0.7754, 0.5619, 0.8174, 0.5596, 0.8174, 0.5596, 0.7754, 0.5619, 0.7937, 0.5915, 0.8272, 0.6005, 0.9132, 0.4948, 0.9168, 0.545, 0.9578, 0.5352, 0.9578, 0.4882, 0.8677, 0.556, 0.8742, 0.6005, 0.9192, 0.587, 0.9168, 0.545, 0.9168, 0.545, 0.9192, 0.587, 0.9487, 0.5688, 0.9578, 0.5352, 0.852, 0.4492, 0.9022, 0.4456, 0.8925, 0.4046, 0.8455, 0.4046, 0.9132, 0.4948, 0.9578, 0.4882, 0.9443, 0.4432, 0.9022, 0.4456, 0.9022, 0.4456, 0.9443, 0.4432, 0.926, 0.4137, 0.8925, 0.4046, 0.8064, 0.5104, 0.8029, 0.4602, 0.7619, 0.47, 0.7619, 0.5169, 0.852, 0.4492, 0.8455, 0.4046, 0.8005, 0.4181, 0.8029, 0.4602, 0.8029, 0.4602, 0.8005, 0.4181, 0.7709, 0.4364, 0.7619, 0.47, 0.6632, 0.6993, 0.6553, 0.6459, 0.7056, 0.6423, 0.7166, 0.6914, 0.7166, 0.6914, 0.7056, 0.6423, 0.7476, 0.6399, 0.7611, 0.6849, 0.6553, 0.6459, 0.6488, 0.6013, 0.6958, 0.6013, 0.7056, 0.6423, 0.7056, 0.6423, 0.6958, 0.6013, 0.7293, 0.6104, 0.7476, 0.6399, 0.6632, 0.6993, 0.7166, 0.6914, 0.7201, 0.7417, 0.671, 0.7526, 0.671, 0.7526, 0.7201, 0.7417, 0.7225, 0.7837, 0.6775, 0.7972, 0.7166, 0.6914, 0.7611, 0.6849, 0.7611, 0.7319, 0.7201, 0.7417, 0.7201, 0.7417, 0.7611, 0.7319, 0.7521, 0.7654, 0.7225, 0.7837, 0.6632, 0.6993, 0.671, 0.7526, 0.6208, 0.7562, 0.6098, 0.7071, 0.6098, 0.7071, 0.6208, 0.7562, 0.5787, 0.7586, 0.5652, 0.7136, 0.671, 0.7526, 0.6775, 0.7972, 0.6305, 0.7972, 0.6208, 0.7562, 0.6208, 0.7562, 0.6305, 0.7972, 0.597, 0.7882, 0.5787, 0.7586, 0.6632, 0.6993, 0.6098, 0.7071, 0.6062, 0.6568, 0.6553, 0.6459, 0.6553, 0.6459, 0.6062, 0.6568, 0.6038, 0.6148, 0.6488, 0.6013, 0.6098, 0.7071, 0.5652, 0.7136, 0.5652, 0.6666, 0.6062, 0.6568, 0.6062, 0.6568, 0.5652, 0.6666, 0.5743, 0.6331, 0.6038, 0.6148, 0.564, 0.7881, 0.5555, 0.8384, 0.5014, 0.8384, 0.5038, 0.7989, 0.8295, 0.3484, 0.854, 0.3482, 0.87, 0.3929, 0.823, 0.3929, 0.865, 0.2991, 0.9353, 0.3094, 0.9218, 0.3544, 0.854, 0.3482, 0.854, 0.3482, 0.9218, 0.3544, 0.9035, 0.3839, 0.87, 0.3929, 0.9549, 0.8701, 0.9635, 0.8942, 0.9081, 0.8777, 0.9027, 0.8719, 0.784, 0.2872, 0.7804, 0.3374, 0.7394, 0.3276, 0.7394, 0.2807, 0.8295, 0.3484, 0.823, 0.3929, 0.778, 0.3795, 0.7804, 0.3374, 0.7804, 0.3374, 0.778, 0.3795, 0.7485, 0.3612, 0.7394, 0.3276, 0.6682, 0.8482, 0.6767, 0.798, 0.6165, 0.8087, 0.6141, 0.8482, 0.8452, 0.2416, 0.795, 0.238, 0.8047, 0.1971, 0.8517, 0.1971, 0.784, 0.2872, 0.7394, 0.2807, 0.7529, 0.2357, 0.795, 0.238, 0.795, 0.238, 0.7529, 0.2357, 0.7712, 0.2061, 0.8047, 0.1971, 0.9635, 0.8198, 0.9549, 0.8701, 0.9027, 0.8719, 0.9081, 0.8401, 0.865, 0.2991, 0.8686, 0.2488, 0.9353, 0.2624, 0.9353, 0.3094, 0.8452, 0.2416, 0.8517, 0.1971, 0.8967, 0.2106, 0.8686, 0.2488, 0.8686, 0.2488, 0.8967, 0.2106, 0.9263, 0.2288, 0.9353, 0.2624, 0.09834, 0.7911, 0.04494, 0.7832, 0.05592, 0.7341, 0.1062, 0.7377, 0.1062, 0.7377, 0.05592, 0.7341, 0.06571, 0.6931, 0.1127, 0.6931, 0.04494, 0.7832, 0.0004011, 0.7767, 0.01388, 0.7317, 0.05592, 0.7341, 0.05592, 0.7341, 0.01388, 0.7317, 0.03216, 0.7022, 0.06571, 0.6931, 0.09834, 0.7911, 0.1062, 0.7377, 0.1553, 0.7486, 0.1517, 0.7989, 0.1517, 0.7989, 0.1553, 0.7486, 0.1963, 0.7584, 0.1963, 0.8054, 0.1062, 0.7377, 0.1127, 0.6931, 0.1577, 0.7066, 0.1553, 0.7486, 0.1553, 0.7486, 0.1577, 0.7066, 0.1872, 0.7249, 0.1963, 0.7584, 0.09834, 0.7911, 0.1517, 0.7989, 0.1407, 0.848, 0.09051, 0.8445, 0.09051, 0.8445, 0.1407, 0.848, 0.131, 0.889, 0.08398, 0.889, 0.1517, 0.7989, 0.1963, 0.8054, 0.1828, 0.8504, 0.1407, 0.848, 0.1407, 0.848, 0.1828, 0.8504, 0.1645, 0.88, 0.131, 0.889, 0.09834, 0.7911, 0.09051, 0.8445, 0.04136, 0.8335, 0.04494, 0.7832, 0.04494, 0.7832, 0.04136, 0.8335, 0.000401, 0.8237, 0.0004011, 0.7767, 0.09051, 0.8445, 0.08398, 0.889, 0.03898, 0.8755, 0.04136, 0.8335, 0.04136, 0.8335, 0.03898, 0.8755, 0.009435, 0.8572, 0.000401, 0.8237, 0.6632, 0.5026, 0.7166, 0.4948, 0.7056, 0.4456, 0.6553, 0.4492, 0.6553, 0.4492, 0.7056, 0.4456, 0.6958, 0.4046, 0.6488, 0.4046, 0.7166, 0.4948, 0.7611, 0.4882, 0.7476, 0.4432, 0.7056, 0.4456, 0.7056, 0.4456, 0.7476, 0.4432, 0.7293, 0.4137, 0.6958, 0.4046, 0.6632, 0.5026, 0.6553, 0.4492, 0.6062, 0.4602, 0.6098, 0.5104, 0.6098, 0.5104, 0.6062, 0.4602, 0.5652, 0.47, 0.5652, 0.5169, 0.6553, 0.4492, 0.6488, 0.4046, 0.6038, 0.4181, 0.6062, 0.4602, 0.6062, 0.4602, 0.6038, 0.4181, 0.5743, 0.4364, 0.5652, 0.47, 0.6632, 0.5026, 0.6098, 0.5104, 0.6208, 0.5596, 0.671, 0.556, 0.671, 0.556, 0.6208, 0.5596, 0.6305, 0.6005, 0.6775, 0.6005, 0.6098, 0.5104, 0.5652, 0.5169, 0.5787, 0.5619, 0.6208, 0.5596, 0.6208, 0.5596, 0.5787, 0.5619, 0.597, 0.5915, 0.6305, 0.6005, 0.6632, 0.5026, 0.671, 0.556, 0.7201, 0.545, 0.7166, 0.4948, 0.7166, 0.4948, 0.7201, 0.545, 0.7611, 0.5352, 0.7611, 0.4882, 0.671, 0.556, 0.6775, 0.6005, 0.7225, 0.587, 0.7201, 0.545, 0.7201, 0.545, 0.7225, 0.587, 0.7521, 0.5688, 0.7611, 0.5352, 0.8374, 0.09834, 0.8452, 0.04494, 0.795, 0.04136, 0.784, 0.09051, 0.784, 0.09051, 0.795, 0.04136, 0.7529, 0.03898, 0.7394, 0.08398, 0.8452, 0.04494, 0.8517, 0.000401, 0.8047, 0.000401, 0.795, 0.04136, 0.795, 0.04136, 0.8047, 0.000401, 0.7712, 0.009435, 0.7529, 0.03898, 0.8374, 0.09834, 0.784, 0.09051, 0.7804, 0.1407, 0.8295, 0.1517, 0.8295, 0.1517, 0.7804, 0.1407, 0.778, 0.1828, 0.823, 0.1963, 0.784, 0.09051, 0.7394, 0.08398, 0.7394, 0.131, 0.7804, 0.1407, 0.7804, 0.1407, 0.7394, 0.131, 0.7485, 0.1645, 0.778, 0.1828, 0.8374, 0.09834, 0.8295, 0.1517, 0.8798, 0.1553, 0.8908, 0.1062, 0.8908, 0.1062, 0.8798, 0.1553, 0.9218, 0.1577, 0.9353, 0.1127, 0.8295, 0.1517, 0.823, 0.1963, 0.87, 0.1963, 0.8798, 0.1553, 0.8798, 0.1553, 0.87, 0.1963, 0.9035, 0.1872, 0.9218, 0.1577, 0.8374, 0.09834, 0.8908, 0.1062, 0.8944, 0.05592, 0.8452, 0.04494, 0.8452, 0.04494, 0.8944, 0.05592, 0.8967, 0.01388, 0.8517, 0.000401, 0.8908, 0.1062, 0.9353, 0.1127, 0.9353, 0.06571, 0.8944, 0.05592, 0.8944, 0.05592, 0.9353, 0.06571, 0.9263, 0.03216, 0.8967, 0.01388, 0.9081, 0.8401, 0.9027, 0.8719, 0.8541, 0.8649, 0.8568, 0.8491, 0.9027, 0.8719, 0.9081, 0.8777, 0.8568, 0.8712, 0.8541, 0.8649, 0.6141, 0.8482, 0.6165, 0.8087, 0.5652, 0.8247, 0.5655, 0.8482, 0.5038, 0.7989, 0.5014, 0.8384, 0.4528, 0.8384, 0.4525, 0.8148, 0.5555, 0.8384, 0.564, 0.8886, 0.5086, 0.8772, 0.5014, 0.8384, 0.564, 0.9638, 0.5555, 0.9396, 0.4984, 0.9385, 0.5038, 0.9443, 0.6767, 0.8984, 0.6682, 0.8482, 0.6141, 0.8482, 0.6214, 0.887, 0.5555, 0.9396, 0.564, 0.8894, 0.5038, 0.9067, 0.4984, 0.9385, 0.2256, 0.7537, 0.2251, 0.7464, 0.2487, 0.7468, 0.2504, 0.753, 0.2256, 0.7537, 0.2504, 0.753, 0.2504, 0.7688, 0.2269, 0.7707, 0.2256, 0.7537, 0.2269, 0.7707, 0.2039, 0.7694, 0.2015, 0.7536, 0.2256, 0.7537, 0.2015, 0.7536, 0.2022, 0.7474, 0.2251, 0.7464, 0.4984, 0.9385, 0.5038, 0.9067, 0.4525, 0.9157, 0.4498, 0.9315, 0.5038, 0.9443, 0.4984, 0.9385, 0.4498, 0.9315, 0.4525, 0.9378, 0.6214, 0.887, 0.6141, 0.8482, 0.5655, 0.8482, 0.57, 0.8711, 0.5014, 0.8384, 0.5086, 0.8772, 0.4573, 0.8612, 0.4528, 0.8384, 0.3727, 0.3334, 0.3498, 0.2666, 0.3871, 0.3087, 0.4421, 0.3206, 0.5089, 0.2976, 0.4421, 0.3206, 0.4843, 0.2832, 0.4961, 0.2282, 0.2727, 0.5262, 0.2481, 0.526, 0.254, 0.5507, 0.2727, 0.5974, 0.3374, 0.1993, 0.4075, 0.1873, 0.3616, 0.2116, 0.3498, 0.2666, 0.3498, 0.2666, 0.3616, 0.2116, 0.3871, 0.3087, 0.4421, 0.3206, 0.3871, 0.3087, 0.4843, 0.2832, 0.4961, 0.2282, 0.4843, 0.2832, 0.4588, 0.1861, 0.4075, 0.1873, 0.4588, 0.1861, 0.3616, 0.2116])
me_cube.materials.append(mat_material)
me_cube.materials.append(mat_material)
me_cube.materials.append(mat_material_004)
me_cube.materials.append(mat_material_009)
me_cube.use_remesh_preserve_volume = False
me_cube.use_remesh_preserve_attributes = False
me_cube.use_mirror_vertex_groups = False
me_cube.update()
me_plane_002 = bpy.data.meshes.new('Plane.002')
me_plane_002.from_pydata([(1.232, -0.4607, 0.4565), (0.9053, -0.3598, 0.5742), (0.9053, -0.3598, 0.4652), (0.8967, -0.2937, 0.493), (1.232, -0.4607, 0.5655), (0.8967, -0.2937, 0.602), (1.378, -0.3471, 0.4579), (1.239, -0.2334, 0.4594), (1.378, -0.3471, 0.5669), (1.239, -0.2334, 0.5684), (1.232, -0.73, 0.4565), (0.9053, -0.6291, 0.5742), (0.9053, -0.6291, 0.4652), (0.8967, -0.563, 0.493), (1.232, -0.73, 0.5655), (0.8967, -0.563, 0.602), (1.378, -0.6164, 0.4579), (1.239, -0.5027, 0.4594), (1.378, -0.6164, 0.5669), (1.239, -0.5027, 0.5684)], [], [(2, 0, 6, 7, 3), (1, 5, 9, 8, 4), (2, 3, 5, 1), (6, 0, 4, 8), (0, 2, 1, 4), (3, 7, 9, 5), (7, 6, 8, 9), (12, 10, 16, 17, 13), (11, 15, 19, 18, 14), (12, 13, 15, 11), (16, 10, 14, 18), (10, 12, 11, 14), (13, 17, 19, 15), (17, 16, 18, 19)])
me_plane_002.polygons.foreach_set('material_index', [0, 0, 0, 0, 0, 0, 0, 1, 1, 1, 1, 1, 1, 1])
me_plane_002.materials.append(mat_material_004)
me_plane_002.materials.append(mat_material_004)
me_plane_002.use_remesh_preserve_volume = False
me_plane_002.use_remesh_preserve_attributes = False
me_plane_002.use_mirror_vertex_groups = False
me_plane_002.update()

# ---- objects
ob_cube_001 = bpy.data.objects.new('Cube.001', me_cube_001)
ob_cylinder = bpy.data.objects.new('Cylinder', me_cylinder)
ob_cube = bpy.data.objects.new('Cube', me_cube)
ob_lamp = bpy.data.objects.new('Lamp', light_lamp)
ob_camera = bpy.data.objects.new('Camera', cam_camera)
ob_plane_001 = bpy.data.objects.new('Plane.001', me_plane_002)

# ---- transforms, parenting, visibility, modifiers, constraints
ob_cube_001.location = (-0.451, 0.05118, 0.1687)
ob_cube_001.rotation_euler = (0.000197, -0.1536, 0.05349)
ob_cube_001.scale = (0.02903, -0.03248, 0.3902)
ob_cube_001.lineart.crease_threshold = 0.0
ob_cylinder.location = (-0.4415, 0.05357, 0.208)
ob_cylinder.rotation_euler = (0.004039, -0.2234, 0.01687)
ob_cylinder.scale = (0.06213, 0.06213, 0.4942)
ob_cylinder.hide_viewport = True
ob_cylinder.hide_select = True
ob_cylinder.hide_render = True
ob_cylinder.lineart.crease_threshold = 0.0
ob_cube.location = (-0.2255, 0.2521, 1.052)
ob_cube.lock_rotations_4d = False
ob_cube.empty_display_type = 'ARROWS'
ob_cube.lineart.crease_threshold = 0.0
ob_lamp.location = (4.076, 1.005, 5.904)
ob_lamp.rotation_euler = (0.6503, 0.05522, 1.866)
ob_lamp.lock_rotations_4d = False
ob_lamp.empty_display_type = 'ARROWS'
ob_lamp.color = (0.0, 0.0, 0.0, 0.0)
ob_lamp.lineart.crease_threshold = 0.0
ob_camera.location = (-0.7017, 8.113, 5.205)
ob_camera.rotation_euler = (1.13, 0.02753, 3.289)
ob_camera.scale = (1.072, 1.072, 1.072)
ob_camera.lock_rotations_4d = False
ob_camera.empty_display_type = 'ARROWS'
ob_camera.color = (0.0, 0.0, 0.0, 0.0)
ob_camera.display_type = 'WIRE'
ob_camera.lineart.crease_threshold = 0.0
ob_plane_001.location = (-1.852, 1.048, -0.4486)
ob_plane_001.scale = (1.522, 1.668, 0.4512)
ob_plane_001.lineart.crease_threshold = 0.0

# ---- collection membership
col_collection_1.objects.link(ob_cube_001)
col_collection_1.objects.link(ob_cylinder)
col_collection_1.objects.link(ob_cube)
col_collection_1.objects.link(ob_lamp)
col_collection_1.objects.link(ob_camera)
col_collection_1.objects.link(ob_plane_001)

# ---- scene / render settings (as saved in the file)
scene.camera = ob_camera
scene.frame_start = 1; scene.frame_end = 250; scene.frame_set(0)
scene.render.engine = 'BLENDER_EEVEE_NEXT'
scene.render.resolution_percentage = 50
scene.render.dither_intensity = 0.0
scene.cycles.use_denoising = False
scene.cycles.samples = 128
scene.cycles.sampling_pattern = 'TABULATED_SOBOL'
scene.cycles.use_adaptive_sampling = False
scene.cycles.use_light_tree = False
scene.cycles.blur_glossy = 0.0
scene.cycles.sample_clamp_indirect = 0.0
scene.view_settings.view_transform = 'Standard'
bpy.context.view_layer.update()
